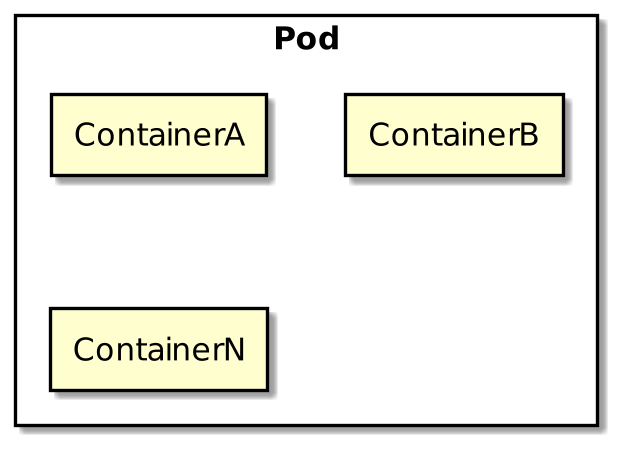

The diagram above was rendered by PlantUML. Its source (embedded in the PNG):
@startuml
skinparam componentStyle rectangle
scale 450 height

component Pod {
  component ContainerA 
  component ContainerB
  component ContainerN
} 
@enduml